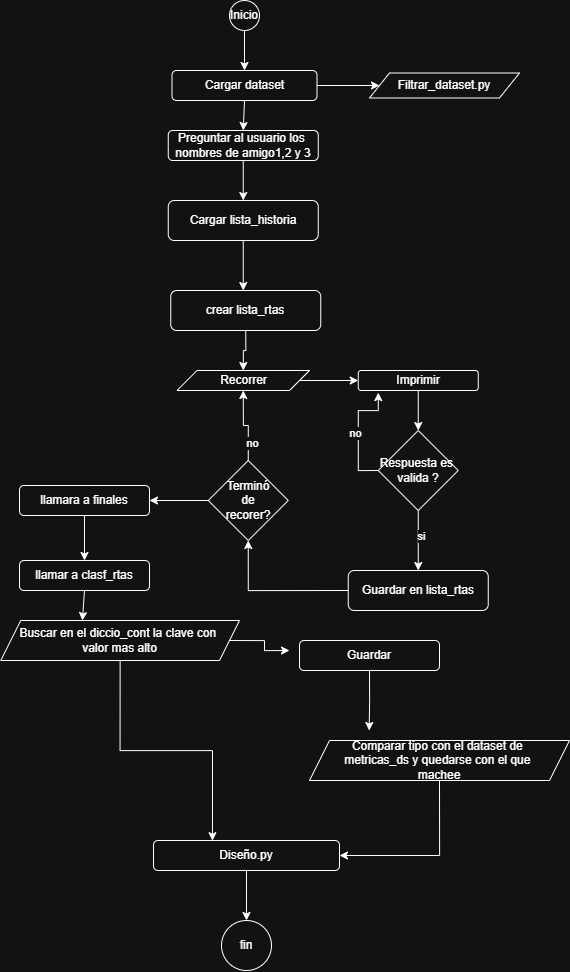

The diagram above was exported from draw.io. Its source (the exported page's mxGraphModel, read from the mxfile embedded in the PNG):
<mxGraphModel dx="1911" dy="1051" grid="1" gridSize="10" guides="1" tooltips="1" connect="1" arrows="1" fold="1" page="1" pageScale="1" pageWidth="827" pageHeight="1169" math="0" shadow="0">
  <root>
    <mxCell id="0" />
    <mxCell id="1" parent="0" />
    <mxCell id="8XZ8601P_nGtco7oypte-2" edge="1" parent="1" source="8XZ8601P_nGtco7oypte-1" style="edgeStyle=orthogonalEdgeStyle;rounded=0;orthogonalLoop=1;jettySize=auto;html=1;exitX=0.5;exitY=1;exitDx=0;exitDy=0;" target="8XZ8601P_nGtco7oypte-3">
      <mxGeometry relative="1" as="geometry">
        <mxPoint x="385" y="110" as="targetPoint" />
      </mxGeometry>
    </mxCell>
    <mxCell id="8XZ8601P_nGtco7oypte-1" parent="1" style="ellipse;whiteSpace=wrap;html=1;aspect=fixed;" value="Inicio" vertex="1">
      <mxGeometry height="30" width="30" x="370" y="50" as="geometry" />
    </mxCell>
    <mxCell id="8XZ8601P_nGtco7oypte-4" edge="1" parent="1" source="8XZ8601P_nGtco7oypte-3" style="edgeStyle=orthogonalEdgeStyle;rounded=0;orthogonalLoop=1;jettySize=auto;html=1;exitX=1;exitY=0.5;exitDx=0;exitDy=0;" target="8XZ8601P_nGtco7oypte-5">
      <mxGeometry relative="1" as="geometry">
        <mxPoint x="520" y="135" as="targetPoint" />
      </mxGeometry>
    </mxCell>
    <mxCell id="8XZ8601P_nGtco7oypte-29" edge="1" parent="1" source="8XZ8601P_nGtco7oypte-3" style="edgeStyle=orthogonalEdgeStyle;rounded=0;orthogonalLoop=1;jettySize=auto;html=1;exitX=0.5;exitY=1;exitDx=0;exitDy=0;entryX=0.5;entryY=0;entryDx=0;entryDy=0;" target="8XZ8601P_nGtco7oypte-28">
      <mxGeometry relative="1" as="geometry" />
    </mxCell>
    <mxCell id="8XZ8601P_nGtco7oypte-3" parent="1" style="rounded=1;whiteSpace=wrap;html=1;" value="Cargar dataset" vertex="1">
      <mxGeometry height="30" width="145" x="312.5" y="120" as="geometry" />
    </mxCell>
    <mxCell id="8XZ8601P_nGtco7oypte-5" parent="1" style="shape=parallelogram;perimeter=parallelogramPerimeter;whiteSpace=wrap;html=1;fixedSize=1;" value="Filtrar_dataset.py" vertex="1">
      <mxGeometry height="25" width="150" x="510" y="122.5" as="geometry" />
    </mxCell>
    <mxCell id="8XZ8601P_nGtco7oypte-19" edge="1" parent="1" source="8XZ8601P_nGtco7oypte-6" style="edgeStyle=orthogonalEdgeStyle;rounded=0;orthogonalLoop=1;jettySize=auto;html=1;exitX=0.5;exitY=1;exitDx=0;exitDy=0;">
      <mxGeometry relative="1" as="geometry">
        <mxPoint x="383.75" y="340" as="targetPoint" />
      </mxGeometry>
    </mxCell>
    <mxCell id="8XZ8601P_nGtco7oypte-6" parent="1" style="rounded=1;whiteSpace=wrap;html=1;" value="Cargar lista_historia" vertex="1">
      <mxGeometry height="40" width="150" x="308.75" y="250" as="geometry" />
    </mxCell>
    <mxCell id="8XZ8601P_nGtco7oypte-10" edge="1" parent="1" source="8XZ8601P_nGtco7oypte-9" style="edgeStyle=orthogonalEdgeStyle;rounded=0;orthogonalLoop=1;jettySize=auto;html=1;exitX=1;exitY=0.5;exitDx=0;exitDy=0;" target="8XZ8601P_nGtco7oypte-11">
      <mxGeometry relative="1" as="geometry">
        <mxPoint x="518.75" y="430" as="targetPoint" />
      </mxGeometry>
    </mxCell>
    <mxCell id="8XZ8601P_nGtco7oypte-9" parent="1" style="shape=parallelogram;perimeter=parallelogramPerimeter;whiteSpace=wrap;html=1;fixedSize=1;" value="Recorrer" vertex="1">
      <mxGeometry height="20" width="132.5" x="317.5" y="420" as="geometry" />
    </mxCell>
    <mxCell id="8XZ8601P_nGtco7oypte-12" edge="1" parent="1" source="8XZ8601P_nGtco7oypte-11" style="edgeStyle=orthogonalEdgeStyle;rounded=0;orthogonalLoop=1;jettySize=auto;html=1;exitX=0.5;exitY=1;exitDx=0;exitDy=0;" target="8XZ8601P_nGtco7oypte-13">
      <mxGeometry relative="1" as="geometry">
        <mxPoint x="558.75" y="480" as="targetPoint" />
      </mxGeometry>
    </mxCell>
    <mxCell id="8XZ8601P_nGtco7oypte-11" parent="1" style="rounded=1;whiteSpace=wrap;html=1;" value="Imprimir" vertex="1">
      <mxGeometry height="20" width="120" x="498.75" y="420" as="geometry" />
    </mxCell>
    <mxCell id="8XZ8601P_nGtco7oypte-14" edge="1" parent="1" source="8XZ8601P_nGtco7oypte-13" style="edgeStyle=orthogonalEdgeStyle;rounded=0;orthogonalLoop=1;jettySize=auto;html=1;exitX=0;exitY=0.5;exitDx=0;exitDy=0;entryX=0.175;entryY=1.1;entryDx=0;entryDy=0;entryPerimeter=0;" target="8XZ8601P_nGtco7oypte-11">
      <mxGeometry relative="1" as="geometry">
        <Array as="points">
          <mxPoint x="498.75" y="520" />
          <mxPoint x="498.75" y="460" />
          <mxPoint x="518.75" y="460" />
        </Array>
        <mxPoint x="518.75" y="450" as="targetPoint" />
      </mxGeometry>
    </mxCell>
    <mxCell id="8XZ8601P_nGtco7oypte-15" connectable="0" parent="8XZ8601P_nGtco7oypte-14" style="edgeLabel;html=1;align=center;verticalAlign=middle;resizable=0;points=[];" value="no" vertex="1">
      <mxGeometry relative="1" x="-0.0341" y="4" as="geometry">
        <mxPoint as="offset" />
      </mxGeometry>
    </mxCell>
    <mxCell id="8XZ8601P_nGtco7oypte-16" edge="1" parent="1" source="8XZ8601P_nGtco7oypte-13" style="edgeStyle=orthogonalEdgeStyle;rounded=0;orthogonalLoop=1;jettySize=auto;html=1;exitX=0.5;exitY=1;exitDx=0;exitDy=0;">
      <mxGeometry relative="1" as="geometry">
        <mxPoint x="558.75" y="620" as="targetPoint" />
      </mxGeometry>
    </mxCell>
    <mxCell id="8XZ8601P_nGtco7oypte-17" connectable="0" parent="8XZ8601P_nGtco7oypte-16" style="edgeLabel;html=1;align=center;verticalAlign=middle;resizable=0;points=[];" value="si" vertex="1">
      <mxGeometry relative="1" x="-0.2" y="2" as="geometry">
        <mxPoint as="offset" />
      </mxGeometry>
    </mxCell>
    <mxCell id="8XZ8601P_nGtco7oypte-13" parent="1" style="rhombus;whiteSpace=wrap;html=1;" value="Respuesta es&amp;nbsp;&lt;div&gt;valida ?&lt;/div&gt;" vertex="1">
      <mxGeometry height="80" width="80" x="518.75" y="480" as="geometry" />
    </mxCell>
    <mxCell id="8XZ8601P_nGtco7oypte-25" edge="1" parent="1" source="8XZ8601P_nGtco7oypte-18" style="edgeStyle=orthogonalEdgeStyle;rounded=0;orthogonalLoop=1;jettySize=auto;html=1;exitX=0;exitY=0.5;exitDx=0;exitDy=0;entryX=0.5;entryY=1;entryDx=0;entryDy=0;" target="8XZ8601P_nGtco7oypte-22">
      <mxGeometry relative="1" as="geometry" />
    </mxCell>
    <mxCell id="8XZ8601P_nGtco7oypte-18" parent="1" style="rounded=1;whiteSpace=wrap;html=1;" value="Guardar en lista_rtas" vertex="1">
      <mxGeometry height="40" width="140" x="488.75" y="620" as="geometry" />
    </mxCell>
    <mxCell id="8XZ8601P_nGtco7oypte-21" edge="1" parent="1" source="8XZ8601P_nGtco7oypte-20" style="edgeStyle=orthogonalEdgeStyle;rounded=0;orthogonalLoop=1;jettySize=auto;html=1;exitX=0.5;exitY=1;exitDx=0;exitDy=0;entryX=0.5;entryY=0;entryDx=0;entryDy=0;" target="8XZ8601P_nGtco7oypte-9">
      <mxGeometry relative="1" as="geometry" />
    </mxCell>
    <mxCell id="8XZ8601P_nGtco7oypte-20" parent="1" style="rounded=1;whiteSpace=wrap;html=1;" value="crear lista_rtas" vertex="1">
      <mxGeometry height="40" width="150" x="311.25" y="340" as="geometry" />
    </mxCell>
    <mxCell id="8XZ8601P_nGtco7oypte-23" edge="1" parent="1" source="8XZ8601P_nGtco7oypte-22" style="edgeStyle=orthogonalEdgeStyle;rounded=0;orthogonalLoop=1;jettySize=auto;html=1;exitX=0.5;exitY=0;exitDx=0;exitDy=0;entryX=0.5;entryY=1;entryDx=0;entryDy=0;" target="8XZ8601P_nGtco7oypte-9">
      <mxGeometry relative="1" as="geometry" />
    </mxCell>
    <mxCell id="8XZ8601P_nGtco7oypte-24" connectable="0" parent="8XZ8601P_nGtco7oypte-23" style="edgeLabel;html=1;align=center;verticalAlign=middle;resizable=0;points=[];" value="no" vertex="1">
      <mxGeometry relative="1" x="-0.52" y="-3" as="geometry">
        <mxPoint as="offset" />
      </mxGeometry>
    </mxCell>
    <mxCell id="8XZ8601P_nGtco7oypte-32" edge="1" parent="1" source="8XZ8601P_nGtco7oypte-22" style="edgeStyle=orthogonalEdgeStyle;rounded=0;orthogonalLoop=1;jettySize=auto;html=1;exitX=0;exitY=0.5;exitDx=0;exitDy=0;" target="8XZ8601P_nGtco7oypte-31">
      <mxGeometry relative="1" as="geometry" />
    </mxCell>
    <mxCell id="8XZ8601P_nGtco7oypte-22" parent="1" style="rhombus;whiteSpace=wrap;html=1;" value="Terminó&lt;div&gt;de&lt;/div&gt;&lt;div&gt;recorer?&lt;/div&gt;" vertex="1">
      <mxGeometry height="80" width="80" x="348.75" y="510" as="geometry" />
    </mxCell>
    <mxCell id="8XZ8601P_nGtco7oypte-30" edge="1" parent="1" source="8XZ8601P_nGtco7oypte-28" style="edgeStyle=orthogonalEdgeStyle;rounded=0;orthogonalLoop=1;jettySize=auto;html=1;exitX=0.5;exitY=1;exitDx=0;exitDy=0;entryX=0.5;entryY=0;entryDx=0;entryDy=0;" target="8XZ8601P_nGtco7oypte-6">
      <mxGeometry relative="1" as="geometry" />
    </mxCell>
    <mxCell id="8XZ8601P_nGtco7oypte-28" parent="1" style="rounded=1;whiteSpace=wrap;html=1;" value="Preguntar al usuario los&amp;nbsp;&lt;div&gt;nombres de amigo1,2 y 3&lt;/div&gt;" vertex="1">
      <mxGeometry height="30" width="150" x="308.75" y="180" as="geometry" />
    </mxCell>
    <mxCell id="8XZ8601P_nGtco7oypte-33" edge="1" parent="1" source="8XZ8601P_nGtco7oypte-31" style="edgeStyle=orthogonalEdgeStyle;rounded=0;orthogonalLoop=1;jettySize=auto;html=1;exitX=0.5;exitY=1;exitDx=0;exitDy=0;">
      <mxGeometry relative="1" as="geometry">
        <mxPoint x="225" y="610" as="targetPoint" />
      </mxGeometry>
    </mxCell>
    <mxCell id="8XZ8601P_nGtco7oypte-31" parent="1" style="rounded=1;whiteSpace=wrap;html=1;" value="llamara a finales" vertex="1">
      <mxGeometry height="30" width="130" x="160" y="535" as="geometry" />
    </mxCell>
    <mxCell id="8XZ8601P_nGtco7oypte-34" parent="1" style="rounded=1;whiteSpace=wrap;html=1;" value="llamar a clasf_rtas" vertex="1">
      <mxGeometry height="30" width="130" x="160" y="610" as="geometry" />
    </mxCell>
    <mxCell id="8XZ8601P_nGtco7oypte-37" edge="1" parent="1" source="8XZ8601P_nGtco7oypte-35" style="edgeStyle=orthogonalEdgeStyle;rounded=0;orthogonalLoop=1;jettySize=auto;html=1;exitX=1;exitY=0.5;exitDx=0;exitDy=0;">
      <mxGeometry relative="1" as="geometry">
        <mxPoint x="430" y="700" as="targetPoint" />
      </mxGeometry>
    </mxCell>
    <mxCell id="8XZ8601P_nGtco7oypte-35" parent="1" style="shape=parallelogram;perimeter=parallelogramPerimeter;whiteSpace=wrap;html=1;fixedSize=1;" value="Buscar en el diccio_cont la clave con&amp;nbsp;&lt;div&gt;valor mas alto&lt;/div&gt;" vertex="1">
      <mxGeometry height="40" width="238.75" x="141.25" y="670" as="geometry" />
    </mxCell>
    <mxCell id="8XZ8601P_nGtco7oypte-36" edge="1" parent="1" source="8XZ8601P_nGtco7oypte-34" style="edgeStyle=orthogonalEdgeStyle;rounded=0;orthogonalLoop=1;jettySize=auto;html=1;exitX=0.5;exitY=1;exitDx=0;exitDy=0;entryX=0.342;entryY=0;entryDx=0;entryDy=0;entryPerimeter=0;" target="8XZ8601P_nGtco7oypte-35">
      <mxGeometry relative="1" as="geometry" />
    </mxCell>
    <mxCell id="VathITVq9ODciImRDEGW-1" edge="1" parent="1" source="8XZ8601P_nGtco7oypte-38" style="edgeStyle=orthogonalEdgeStyle;rounded=0;orthogonalLoop=1;jettySize=auto;html=1;exitX=0.5;exitY=1;exitDx=0;exitDy=0;">
      <mxGeometry relative="1" as="geometry">
        <mxPoint x="509.66666666666674" y="780" as="targetPoint" />
      </mxGeometry>
    </mxCell>
    <mxCell id="8XZ8601P_nGtco7oypte-38" parent="1" style="rounded=1;whiteSpace=wrap;html=1;" value="Guardar" vertex="1">
      <mxGeometry height="30" width="140" x="440" y="690" as="geometry" />
    </mxCell>
    <mxCell id="VathITVq9ODciImRDEGW-5" edge="1" parent="1" source="VathITVq9ODciImRDEGW-2" style="edgeStyle=orthogonalEdgeStyle;rounded=0;orthogonalLoop=1;jettySize=auto;html=1;exitX=0.5;exitY=1;exitDx=0;exitDy=0;entryX=1;entryY=0.5;entryDx=0;entryDy=0;" target="VathITVq9ODciImRDEGW-3">
      <mxGeometry relative="1" as="geometry" />
    </mxCell>
    <mxCell id="VathITVq9ODciImRDEGW-2" parent="1" style="shape=parallelogram;perimeter=parallelogramPerimeter;whiteSpace=wrap;html=1;fixedSize=1;" value="Comparar tipo con el dataset de&amp;nbsp;&lt;div&gt;metricas_ds y quedarse con el que&amp;nbsp;&lt;/div&gt;&lt;div&gt;machee&lt;/div&gt;" vertex="1">
      <mxGeometry height="40" width="260" x="450" y="790" as="geometry" />
    </mxCell>
    <mxCell id="VathITVq9ODciImRDEGW-6" edge="1" parent="1" source="VathITVq9ODciImRDEGW-3" style="edgeStyle=orthogonalEdgeStyle;rounded=0;orthogonalLoop=1;jettySize=auto;html=1;exitX=0.5;exitY=1;exitDx=0;exitDy=0;" target="VathITVq9ODciImRDEGW-7">
      <mxGeometry relative="1" as="geometry">
        <mxPoint x="387.16666666666674" y="970" as="targetPoint" />
      </mxGeometry>
    </mxCell>
    <mxCell id="VathITVq9ODciImRDEGW-3" parent="1" style="rounded=1;whiteSpace=wrap;html=1;" value="Diseño.py" vertex="1">
      <mxGeometry height="30" width="186" x="294" y="890" as="geometry" />
    </mxCell>
    <mxCell id="VathITVq9ODciImRDEGW-4" edge="1" parent="1" source="8XZ8601P_nGtco7oypte-35" style="edgeStyle=orthogonalEdgeStyle;rounded=0;orthogonalLoop=1;jettySize=auto;html=1;exitX=0.5;exitY=1;exitDx=0;exitDy=0;entryX=0.317;entryY=0.006;entryDx=0;entryDy=0;entryPerimeter=0;" target="VathITVq9ODciImRDEGW-3">
      <mxGeometry relative="1" as="geometry" />
    </mxCell>
    <mxCell id="VathITVq9ODciImRDEGW-7" parent="1" style="ellipse;whiteSpace=wrap;html=1;aspect=fixed;" value="fin" vertex="1">
      <mxGeometry height="50" width="50" x="362" y="970" as="geometry" />
    </mxCell>
  </root>
</mxGraphModel>